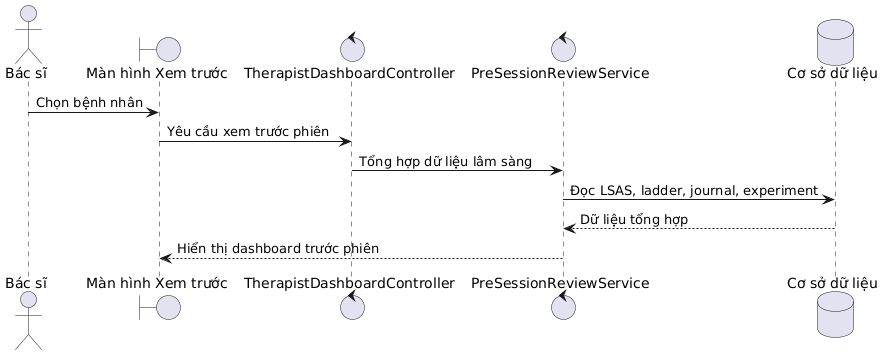

The diagram above was rendered by PlantUML. Its source (embedded in the PNG):
@startuml
skinparam defaultFontName "Times New Roman"
actor "Bác sĩ" as Doctor
boundary "Màn hình Xem trước" as ReviewView
control "TherapistDashboardController" as Controller
control "PreSessionReviewService" as Service
database "Cơ sở dữ liệu" as DB
Doctor -> ReviewView : Chọn bệnh nhân
ReviewView -> Controller : Yêu cầu xem trước phiên
Controller -> Service : Tổng hợp dữ liệu lâm sàng
Service -> DB : Đọc LSAS, ladder, journal, experiment
DB --> Service : Dữ liệu tổng hợp
Service --> ReviewView : Hiển thị dashboard trước phiên
@enduml